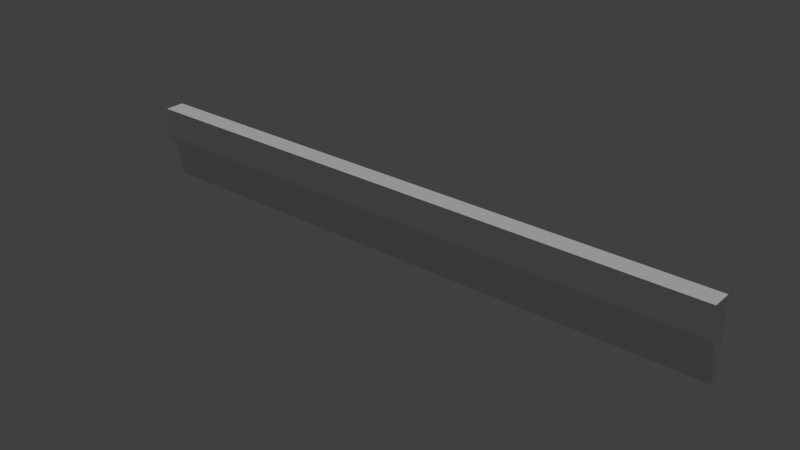 # Source: baseBoard.blend  (saved by Blender 2.74.0; exported with 4.5.12 LTS)
import bpy
from mathutils import Matrix  # noqa: F401  (used for matrix-valued properties, if any)

bpy.ops.wm.read_factory_settings(use_empty=True)
scene = bpy.context.scene
scene.name = 'Scene'

# ---- collections
col_collection_1 = bpy.data.collections.new('Collection 1'); scene.collection.children.link(col_collection_1)

# ---- materials (node trees are filled in below, after node groups)
mat_mat_bb = bpy.data.materials.new('mat_bb')
mat_mat_bb.alpha_threshold = 0.0
mat_mat_bb.use_transparent_shadow = False
mat_mat_bb.roughness = 0.5

# ---- material node trees

# ---- world
world_world = bpy.data.worlds.new('World'); scene.world = world_world
world_world.color = (0.05088, 0.05088, 0.05088)
world_world.use_sun_shadow = False
world_world.sun_shadow_jitter_overblur = 0.0
world_world.cycles.sampling_method = 'MANUAL'
world_world.cycles.sample_map_resolution = 256

# ---- lights
light_hemi = bpy.data.lights.new('Hemi', 'SUN')
light_hemi.transmission_factor = 0.0
light_hemi.angle = 0.1993
light_hemi.energy = 1.0
light_hemi.shadow_buffer_clip_start = 0.5
light_hemi.shadow_soft_size = 0.1
light_hemi.shadow_cascade_max_distance = 1000.0
light_hemi.cycles.use_multiple_importance_sampling = False

# ---- meshes
me_cube = bpy.data.meshes.new('Cube')
me_cube.from_pydata([(-1.0, -1.0, -1.0), (-1.0, -6.643, 1.0), (-1.0, 1.0, -1.0), (-1.0, 1.0, 1.0), (1.0, -1.0, -1.0), (1.0, -6.643, 1.0), (1.0, 1.0, -1.0), (1.0, 1.0, 1.0), (-1.0, -6.643, 0.2178), (-1.0, 1.0, 0.2178), (1.0, 1.0, 0.2178), (1.0, -6.643, 0.2178), (-1.0, 1.0, -0.01911), (1.0, 1.0, -0.01911), (1.0, -3.821, -0.01911), (-1.0, -3.821, -0.01911)], [], [(15, 12, 2, 0), (12, 13, 6, 2), (13, 14, 4, 6), (14, 15, 0, 4), (0, 2, 6, 4), (5, 7, 3, 1), (5, 1, 8, 11), (7, 5, 11, 10), (3, 7, 10, 9), (1, 3, 9, 8), (11, 8, 15, 14), (10, 11, 14, 13), (9, 10, 13, 12), (8, 9, 12, 15)])
_uv = me_cube.uv_layers.new(name='UVMap')
_uv.uv.foreach_set('vector', [0.3438, 0.5, 0.3438, 2.473e-08, 0.4555, 0.0, 0.4555, 0.2074, 0.3438, 1.0, 0.3438, 0.7926, 0.4555, 0.7926, 0.4555, 1.0, 0.5672, 1.236e-08, 0.5672, 0.5, 0.4555, 0.2074, 0.4555, 0.0, 2.715e-08, 0.2932, 0.2277, 0.2932, 0.2277, 0.597, 5.43e-08, 0.597, 0.2277, 0.597, 0.2277, 0.8024, 8.144e-08, 0.8024, 5.43e-08, 0.597, 0.6832, 0.7926, 0.6832, 1.236e-08, 0.9109, 0.0, 0.9109, 0.7926, 0.9963, 0.4368, 0.9963, 0.6442, 0.002733, 0.6442, 0.002732, 0.4368, 0.6832, 2.473e-08, 0.6832, 0.7926, 0.5941, 0.7926, 0.5941, 2.473e-08, 0.2277, 1.0, 0.2277, 0.7926, 0.3168, 0.7926, 0.3168, 1.0, 0.2277, 0.7926, 0.2277, 4.327e-08, 0.3168, 2.473e-08, 0.3168, 0.7926, 0.0, 0.0, 0.2277, 0.0, 0.2277, 0.2932, 2.715e-08, 0.2932, 0.5941, 2.473e-08, 0.5941, 0.7926, 0.5672, 0.5, 0.5672, 1.236e-08, 0.3168, 1.0, 0.3168, 0.7926, 0.3438, 0.7926, 0.3438, 1.0, 0.3168, 0.7926, 0.3168, 2.473e-08, 0.3438, 2.473e-08, 0.3438, 0.5])
me_cube.materials.append(mat_mat_bb)
me_cube.use_remesh_preserve_volume = False
me_cube.use_remesh_preserve_attributes = False
me_cube.use_mirror_vertex_groups = False
me_cube.update()

# ---- objects
ob_hemi = bpy.data.objects.new('Hemi', light_hemi)
ob_cube = bpy.data.objects.new('Cube', me_cube)

# ---- transforms, parenting, visibility, modifiers, constraints
ob_hemi.location = (1.945, -0.1215, 2.012)
ob_hemi.lineart.crease_threshold = 0.0
ob_cube.location = (0.0, 0.0, 0.9496)
ob_cube.scale = (7.839, 0.06848, 1.0)
ob_cube.lineart.crease_threshold = 0.0

# ---- collection membership
col_collection_1.objects.link(ob_hemi)
col_collection_1.objects.link(ob_cube)

# ---- scene / render settings (as saved in the file)
scene.frame_start = 1; scene.frame_end = 250; scene.frame_set(1)
scene.render.engine = 'BLENDER_EEVEE_NEXT'
scene.render.resolution_percentage = 50
scene.render.dither_intensity = 0.0
scene.cycles.use_denoising = False
scene.cycles.samples = 10
scene.cycles.sampling_pattern = 'TABULATED_SOBOL'
scene.cycles.light_sampling_threshold = 0.0
scene.cycles.use_adaptive_sampling = False
scene.cycles.use_light_tree = False
scene.cycles.blur_glossy = 0.0
scene.cycles.pixel_filter_type = 'GAUSSIAN'
scene.cycles.sample_clamp_indirect = 0.0
scene.view_settings.view_transform = 'Standard'
bpy.context.view_layer.update()

# ---- added for rendering (the .blend has no active camera): camera
cam_auto = bpy.data.cameras.new('AutoCamera')
cam_auto.lens = 50.0
cam_auto.sensor_width = 36.0
cam_auto.clip_end = 1000.0
ob_auto_camera = bpy.data.objects.new('AutoCamera', cam_auto)
scene.collection.objects.link(ob_auto_camera)
ob_auto_camera.location = (14.6311, -17.7506, 12.6545)
ob_auto_camera.rotation_euler = (1.09748, -7.21219e-08, 0.694738)
scene.camera = ob_auto_camera
bpy.context.view_layer.update()
